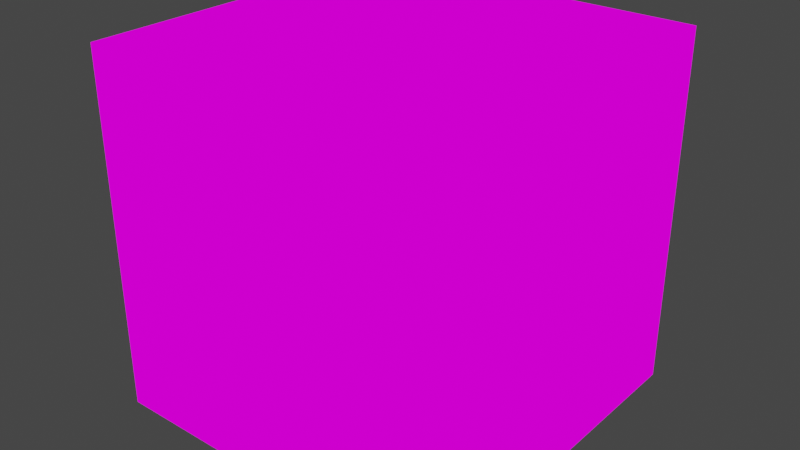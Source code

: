 # Source: coolcube.blend  (saved by Blender 3.1.7; exported with 4.5.12 LTS)
import bpy
from mathutils import Matrix  # noqa: F401  (used for matrix-valued properties, if any)

bpy.ops.wm.read_factory_settings(use_empty=True)
scene = bpy.context.scene
scene.name = 'Scene'

# ---- collections
col_collection = bpy.data.collections.new('Collection'); scene.collection.children.link(col_collection)

# ---- images (referenced by path relative to the original .blend; pixels are not part of the script)
import os
ASSET_DIR = os.environ.get("B2B_ASSET_DIR", "")  # directory of the original .blend (textures are referenced by path, not embedded)
HERE = os.path.dirname(os.path.abspath(__file__))  # packed textures are extracted next to this script under _unpacked/

def load_image(name, relpath, width, height, colorspace="sRGB"):
    """Load a texture the original file referenced (path relative to the .blend, or extracted next to this script)."""
    p = next((c for c in (os.path.join(HERE, relpath), os.path.join(ASSET_DIR, relpath)) if relpath and os.path.exists(c)), "")
    if p:
        img = bpy.data.images.load(p, check_existing=True)
        img.name = name
    else:  # same state as the original file: an image datablock whose file is absent (Cycles renders it pink)
        img = bpy.data.images.new(name, width, height)
        img.source = "FILE"
        img.filepath = "//" + (relpath or name)
    img.colorspace_settings.name = colorspace
    return img
img_cool_cube_png = load_image('cool_cube.png', 'cool_cube.png', 1024, 1024, 'sRGB')

# ---- materials (node trees are filled in below, after node groups)
mat_material = bpy.data.materials.new('Material')
mat_material.alpha_threshold = 0.0
mat_material.use_transparent_shadow = False
mat_material.line_color = (0.0, 0.0, 0.0, 1.0)

# ---- material node trees
mat_material.use_nodes = True; mat_material.node_tree.nodes.clear()
_N = mat_material.node_tree.nodes; _L = mat_material.node_tree.links
n0 = _N.new('ShaderNodeOutputMaterial'); n0.name = 'Material Output'; n0.location = (300, 300)
n1 = _N.new('ShaderNodeEmission'); n1.name = 'Emission'; n1.location = (10, 300)
n2 = _N.new('ShaderNodeTexImage'); n2.name = 'Image Texture'; n2.location = (-280, 280)
n2.image = img_cool_cube_png
n2.interpolation = 'Closest'
_L.new(n1.outputs[0], n0.inputs[0])
_L.new(n2.outputs[0], n1.inputs[0])
n0.is_active_output = True

# ---- world
world_world = bpy.data.worlds.new('World'); scene.world = world_world
world_world.use_nodes = True; world_world.node_tree.nodes.clear()
_N = world_world.node_tree.nodes; _L = world_world.node_tree.links
n0 = _N.new('ShaderNodeOutputWorld'); n0.name = 'World Output'; n0.location = (300, 300)
n1 = _N.new('ShaderNodeBackground'); n1.name = 'Background'; n1.location = (10, 300)
n1.inputs[0].default_value = (0.05088, 0.05088, 0.05088, 1.0)
_L.new(n1.outputs[0], n0.inputs[0])
n0.is_active_output = True
world_world.color = (0.05088, 0.05088, 0.05088)
world_world.use_sun_shadow = False
world_world.sun_shadow_jitter_overblur = 0.0

# ---- meshes
me_cube_001 = bpy.data.meshes.new('Cube.001')
me_cube_001.from_pydata([(-1.0, -1.0, -1.0), (-1.0, -1.0, 1.0), (-1.0, 1.0, -1.0), (-1.0, 1.0, 1.0), (1.0, -1.0, -1.0), (1.0, -1.0, 1.0), (1.0, 1.0, -1.0), (1.0, 1.0, 1.0)], [], [(0, 1, 3, 2), (2, 3, 7, 6), (6, 7, 5, 4), (4, 5, 1, 0), (2, 6, 4, 0), (7, 3, 1, 5)])
_uv = me_cube_001.uv_layers.new(name='UVMap')
_uv.uv.foreach_set('vector', [0.5078, 0.02301, 0.5078, 0.475, 0.9598, 0.475, 0.9598, 0.02301, 0.4882, 0.474, 0.04421, 0.474, 0.04421, 0.9591, 0.4882, 0.9591, 0.9782, 0.482, 0.9782, 0.961, 0.4992, 0.961, 0.4992, 0.482, 0.9774, 0.4803, 0.9774, 0.9626, 0.4951, 0.9626, 0.4951, 0.4803, 0.5113, 0.4676, 0.9612, 0.4676, 0.9612, 0.04026, 0.5113, 0.04026, 0.5053, 0.9704, 0.02219, 0.9704, 0.02219, 0.4873, 0.5053, 0.4873])
me_cube_001.materials.append(mat_material)
me_cube_001.use_remesh_fix_poles = True
me_cube_001.use_remesh_preserve_attributes = False
me_cube_001.update()

# ---- objects
ob_cube = bpy.data.objects.new('Cube', me_cube_001)

# ---- transforms, parenting, visibility, modifiers, constraints
ob_cube.location = (20.9, 1.13e-06, -7.255)
ob_cube.scale = (2.91, 2.91, 2.91)

# ---- collection membership
col_collection.objects.link(ob_cube)

# ---- scene / render settings (as saved in the file)
scene.frame_start = 1; scene.frame_end = 5; scene.frame_set(5)
scene.render.engine = 'BLENDER_EEVEE_NEXT'
scene.cycles.sampling_pattern = 'TABULATED_SOBOL'
scene.cycles.use_light_tree = False
scene.view_settings.view_transform = 'Filmic'
bpy.context.view_layer.update()

# ---- added for rendering (the .blend has no active camera): camera
cam_auto = bpy.data.cameras.new('AutoCamera')
cam_auto.lens = 50.0
cam_auto.sensor_width = 36.0
cam_auto.clip_end = 1000.0
ob_auto_camera = bpy.data.objects.new('AutoCamera', cam_auto)
scene.collection.objects.link(ob_auto_camera)
ob_auto_camera.location = (30.2234, -11.1906, 0.205705)
ob_auto_camera.rotation_euler = (1.09748, -7.21219e-08, 0.694738)
scene.camera = ob_auto_camera
bpy.context.view_layer.update()
